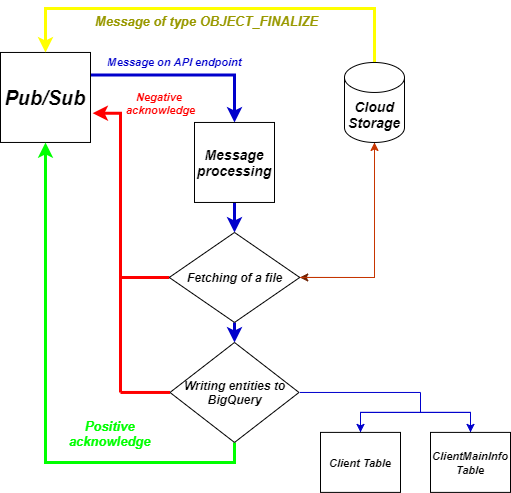

The diagram above was exported from draw.io. Its source (the exported page's mxGraphModel, read from the mxfile embedded in the PNG):
<mxGraphModel dx="1422" dy="762" grid="0" gridSize="10" guides="1" tooltips="1" connect="1" arrows="1" fold="1" page="1" pageScale="1" pageWidth="827" pageHeight="583" math="0" shadow="0">
  <root>
    <mxCell id="0" />
    <mxCell id="1" parent="0" />
    <mxCell id="GBIwhLpVPNLdSdsLzRYB-8" style="edgeStyle=orthogonalEdgeStyle;rounded=0;orthogonalLoop=1;jettySize=auto;html=1;exitX=1;exitY=0.25;exitDx=0;exitDy=0;entryX=0.5;entryY=0;entryDx=0;entryDy=0;strokeWidth=3;strokeColor=#0000CC;fontStyle=3" parent="1" source="GBIwhLpVPNLdSdsLzRYB-1" target="GBIwhLpVPNLdSdsLzRYB-6" edge="1">
      <mxGeometry relative="1" as="geometry" />
    </mxCell>
    <mxCell id="GBIwhLpVPNLdSdsLzRYB-12" value="&lt;span&gt;&lt;span&gt;&lt;font color=&quot;#0000cc&quot;&gt;Message on API endpoint&lt;/font&gt;&lt;/span&gt;&lt;/span&gt;" style="edgeLabel;html=1;align=center;verticalAlign=middle;resizable=0;points=[];fontColor=#FFFF00;fontStyle=3" parent="GBIwhLpVPNLdSdsLzRYB-8" vertex="1" connectable="0">
      <mxGeometry x="0.0736" y="1" relative="1" as="geometry">
        <mxPoint x="-19.14" y="-11.49" as="offset" />
      </mxGeometry>
    </mxCell>
    <mxCell id="GBIwhLpVPNLdSdsLzRYB-1" value="&lt;font style=&quot;font-size: 20px&quot;&gt;&lt;span&gt;&lt;span&gt;Pub/Sub&lt;/span&gt;&lt;/span&gt;&lt;/font&gt;" style="whiteSpace=wrap;html=1;aspect=fixed;fontStyle=3" parent="1" vertex="1">
      <mxGeometry x="46" y="79.95999999999998" width="90" height="90" as="geometry" />
    </mxCell>
    <mxCell id="aw8iOOtFZ8egvgebAe6_-1" style="edgeStyle=orthogonalEdgeStyle;rounded=0;orthogonalLoop=1;jettySize=auto;html=1;exitX=0.5;exitY=0;exitDx=0;exitDy=0;exitPerimeter=0;entryX=0.5;entryY=0;entryDx=0;entryDy=0;fontStyle=3;fillColor=#e3c800;strokeColor=#FFFF00;strokeWidth=3;" edge="1" parent="1" source="GBIwhLpVPNLdSdsLzRYB-5" target="GBIwhLpVPNLdSdsLzRYB-1">
      <mxGeometry relative="1" as="geometry">
        <Array as="points">
          <mxPoint x="420" y="35.959999999999994" />
          <mxPoint x="91" y="35.959999999999994" />
        </Array>
      </mxGeometry>
    </mxCell>
    <mxCell id="aw8iOOtFZ8egvgebAe6_-2" value="&lt;font style=&quot;font-size: 13px ; background-color: rgb(255 , 255 , 255)&quot; color=&quot;#999900&quot;&gt;Message of type OBJECT_FINALIZE&lt;/font&gt;" style="edgeLabel;html=1;align=center;verticalAlign=middle;resizable=0;points=[];fontStyle=3;labelBackgroundColor=#ffffff;" vertex="1" connectable="0" parent="aw8iOOtFZ8egvgebAe6_-1">
      <mxGeometry x="-0.4612" y="-2" relative="1" as="geometry">
        <mxPoint x="-107.11000000000001" y="14.969999999999999" as="offset" />
      </mxGeometry>
    </mxCell>
    <mxCell id="aw8iOOtFZ8egvgebAe6_-3" style="edgeStyle=orthogonalEdgeStyle;rounded=0;orthogonalLoop=1;jettySize=auto;html=1;exitX=0.5;exitY=1;exitDx=0;exitDy=0;exitPerimeter=0;entryX=1;entryY=0.5;entryDx=0;entryDy=0;fillColor=#a0522d;strokeColor=#6D1F00;" edge="1" parent="1" source="GBIwhLpVPNLdSdsLzRYB-5" target="GBIwhLpVPNLdSdsLzRYB-26">
      <mxGeometry relative="1" as="geometry" />
    </mxCell>
    <mxCell id="GBIwhLpVPNLdSdsLzRYB-5" value="&lt;font style=&quot;font-size: 14px&quot;&gt;&lt;span&gt;&lt;span&gt;Cloud Storage&lt;/span&gt;&lt;/span&gt;&lt;/font&gt;" style="shape=cylinder3;whiteSpace=wrap;html=1;boundedLbl=1;backgroundOutline=1;size=15;fontStyle=3" parent="1" vertex="1">
      <mxGeometry x="390" y="89.95999999999998" width="60" height="80" as="geometry" />
    </mxCell>
    <mxCell id="GBIwhLpVPNLdSdsLzRYB-36" style="edgeStyle=orthogonalEdgeStyle;rounded=0;orthogonalLoop=1;jettySize=auto;html=1;exitX=0.5;exitY=1;exitDx=0;exitDy=0;entryX=0.5;entryY=0;entryDx=0;entryDy=0;strokeColor=#0000CC;strokeWidth=3;fontColor=#FFFF00;fontStyle=3" parent="1" source="GBIwhLpVPNLdSdsLzRYB-6" target="GBIwhLpVPNLdSdsLzRYB-26" edge="1">
      <mxGeometry relative="1" as="geometry" />
    </mxCell>
    <mxCell id="GBIwhLpVPNLdSdsLzRYB-6" value="&lt;font size=&quot;1&quot;&gt;&lt;span style=&quot;font-size: 14px&quot;&gt;&lt;span&gt;Message processing&lt;/span&gt;&lt;/span&gt;&lt;/font&gt;" style="whiteSpace=wrap;html=1;aspect=fixed;fontStyle=3" parent="1" vertex="1">
      <mxGeometry x="240" y="149.95999999999998" width="80" height="80" as="geometry" />
    </mxCell>
    <mxCell id="GBIwhLpVPNLdSdsLzRYB-31" style="edgeStyle=orthogonalEdgeStyle;rounded=0;orthogonalLoop=1;jettySize=auto;html=1;exitX=0;exitY=0.5;exitDx=0;exitDy=0;fillColor=#fa6800;entryX=1.024;entryY=0.675;entryDx=0;entryDy=0;entryPerimeter=0;strokeColor=#FF0000;strokeWidth=3;fontStyle=3" parent="1" source="GBIwhLpVPNLdSdsLzRYB-26" target="GBIwhLpVPNLdSdsLzRYB-1" edge="1">
      <mxGeometry relative="1" as="geometry">
        <mxPoint x="156" y="139.95999999999998" as="targetPoint" />
        <Array as="points">
          <mxPoint x="166" y="304.96" />
          <mxPoint x="166" y="140.95999999999998" />
        </Array>
      </mxGeometry>
    </mxCell>
    <mxCell id="GBIwhLpVPNLdSdsLzRYB-32" value="&lt;font color=&quot;#ff0000&quot;&gt;Negative &lt;br&gt;acknowledge&lt;/font&gt;" style="edgeLabel;html=1;align=center;verticalAlign=middle;resizable=0;points=[];fontStyle=3" parent="GBIwhLpVPNLdSdsLzRYB-31" vertex="1" connectable="0">
      <mxGeometry x="-0.1663" relative="1" as="geometry">
        <mxPoint x="39.96999999999999" y="-123.14999999999998" as="offset" />
      </mxGeometry>
    </mxCell>
    <mxCell id="GBIwhLpVPNLdSdsLzRYB-42" style="edgeStyle=orthogonalEdgeStyle;rounded=0;orthogonalLoop=1;jettySize=auto;html=1;exitX=0.5;exitY=1;exitDx=0;exitDy=0;entryX=0.5;entryY=0;entryDx=0;entryDy=0;strokeColor=#0000CC;strokeWidth=3;fontColor=#FFFF00;fontStyle=3" parent="1" source="GBIwhLpVPNLdSdsLzRYB-26" target="GBIwhLpVPNLdSdsLzRYB-41" edge="1">
      <mxGeometry relative="1" as="geometry" />
    </mxCell>
    <mxCell id="aw8iOOtFZ8egvgebAe6_-4" style="edgeStyle=orthogonalEdgeStyle;rounded=0;orthogonalLoop=1;jettySize=auto;html=1;exitX=1;exitY=0.5;exitDx=0;exitDy=0;entryX=0.5;entryY=1;entryDx=0;entryDy=0;entryPerimeter=0;fillColor=#fa6800;strokeColor=#C73500;" edge="1" parent="1" source="GBIwhLpVPNLdSdsLzRYB-26" target="GBIwhLpVPNLdSdsLzRYB-5">
      <mxGeometry relative="1" as="geometry" />
    </mxCell>
    <mxCell id="GBIwhLpVPNLdSdsLzRYB-26" value="&lt;font size=&quot;1&quot;&gt;&lt;span style=&quot;font-size: 12px&quot;&gt;&lt;span&gt;Fetching of a file&lt;/span&gt;&lt;/span&gt;&lt;/font&gt;" style="rhombus;whiteSpace=wrap;html=1;fontStyle=3" parent="1" vertex="1">
      <mxGeometry x="214.75" y="259.96" width="130.5" height="90" as="geometry" />
    </mxCell>
    <mxCell id="GBIwhLpVPNLdSdsLzRYB-53" style="edgeStyle=orthogonalEdgeStyle;rounded=0;orthogonalLoop=1;jettySize=auto;html=1;exitX=0.5;exitY=1;exitDx=0;exitDy=0;entryX=0.5;entryY=1;entryDx=0;entryDy=0;strokeWidth=3;fontColor=#FFFF00;strokeColor=#00FF00;fontStyle=3" parent="1" source="GBIwhLpVPNLdSdsLzRYB-41" target="GBIwhLpVPNLdSdsLzRYB-1" edge="1">
      <mxGeometry relative="1" as="geometry" />
    </mxCell>
    <mxCell id="GBIwhLpVPNLdSdsLzRYB-54" value="&lt;font color=&quot;#00ff00&quot; style=&quot;font-size: 13px&quot;&gt;&lt;span&gt;&lt;span&gt;Positive &lt;br&gt;acknowledge&amp;nbsp;&lt;/span&gt;&lt;/span&gt;&lt;/font&gt;" style="edgeLabel;html=1;align=center;verticalAlign=middle;resizable=0;points=[];fontColor=#FFFF00;fontStyle=3" parent="GBIwhLpVPNLdSdsLzRYB-53" vertex="1" connectable="0">
      <mxGeometry x="0.6528" y="-1" relative="1" as="geometry">
        <mxPoint x="64" y="198" as="offset" />
      </mxGeometry>
    </mxCell>
    <mxCell id="GBIwhLpVPNLdSdsLzRYB-41" value="&lt;font color=&quot;#000000&quot;&gt;&lt;span&gt;&lt;span&gt;Writing entities to BigQuery&lt;/span&gt;&lt;/span&gt;&lt;/font&gt;" style="rhombus;whiteSpace=wrap;html=1;fontColor=#FFFF00;fontStyle=3" parent="1" vertex="1">
      <mxGeometry x="215.5" y="369.96" width="129" height="100" as="geometry" />
    </mxCell>
    <mxCell id="GBIwhLpVPNLdSdsLzRYB-45" style="edgeStyle=orthogonalEdgeStyle;rounded=0;orthogonalLoop=1;jettySize=auto;html=1;exitX=0.5;exitY=0;exitDx=0;exitDy=0;entryX=0.5;entryY=0;entryDx=0;entryDy=0;strokeColor=#0000CC;strokeWidth=1;fontColor=#FFFF00;fontStyle=3" parent="1" source="GBIwhLpVPNLdSdsLzRYB-43" target="GBIwhLpVPNLdSdsLzRYB-44" edge="1">
      <mxGeometry relative="1" as="geometry" />
    </mxCell>
    <mxCell id="GBIwhLpVPNLdSdsLzRYB-43" value="&lt;font color=&quot;#000000&quot; size=&quot;1&quot;&gt;&lt;span&gt;&lt;span style=&quot;font-size: 11px&quot;&gt;Client Table&lt;/span&gt;&lt;/span&gt;&lt;/font&gt;" style="rounded=0;whiteSpace=wrap;html=1;fontColor=#FFFF00;fontStyle=3" parent="1" vertex="1">
      <mxGeometry x="366" y="459.90000000000003" width="80" height="60" as="geometry" />
    </mxCell>
    <mxCell id="GBIwhLpVPNLdSdsLzRYB-46" style="edgeStyle=orthogonalEdgeStyle;rounded=0;orthogonalLoop=1;jettySize=auto;html=1;exitX=0.5;exitY=0;exitDx=0;exitDy=0;entryX=0.5;entryY=0;entryDx=0;entryDy=0;strokeColor=#0000CC;strokeWidth=1;fontColor=#FFFF00;fontStyle=3" parent="1" source="GBIwhLpVPNLdSdsLzRYB-44" target="GBIwhLpVPNLdSdsLzRYB-43" edge="1">
      <mxGeometry relative="1" as="geometry" />
    </mxCell>
    <mxCell id="GBIwhLpVPNLdSdsLzRYB-44" value="&lt;font color=&quot;#000000&quot;&gt;&lt;span&gt;&lt;span&gt;&lt;font style=&quot;font-size: 11px&quot;&gt;ClientMainInfo Table&lt;/font&gt;&lt;/span&gt;&lt;/span&gt;&lt;br&gt;&lt;/font&gt;" style="rounded=0;whiteSpace=wrap;html=1;fontColor=#FFFF00;fontStyle=3" parent="1" vertex="1">
      <mxGeometry x="476" y="459.90000000000003" width="80" height="60" as="geometry" />
    </mxCell>
    <mxCell id="GBIwhLpVPNLdSdsLzRYB-48" value="" style="endArrow=none;html=1;strokeColor=#0000CC;strokeWidth=1;fontColor=#FFFF00;fontStyle=3" parent="1" edge="1">
      <mxGeometry width="50" height="50" relative="1" as="geometry">
        <mxPoint x="345.25" y="419.96" as="sourcePoint" />
        <mxPoint x="466" y="419.96" as="targetPoint" />
      </mxGeometry>
    </mxCell>
    <mxCell id="GBIwhLpVPNLdSdsLzRYB-49" value="" style="endArrow=none;html=1;strokeColor=#0000CC;strokeWidth=1;fontColor=#FFFF00;fontStyle=3" parent="1" edge="1">
      <mxGeometry width="50" height="50" relative="1" as="geometry">
        <mxPoint x="466" y="439.96" as="sourcePoint" />
        <mxPoint x="466" y="419.96" as="targetPoint" />
      </mxGeometry>
    </mxCell>
    <mxCell id="GBIwhLpVPNLdSdsLzRYB-51" value="" style="endArrow=none;html=1;strokeWidth=3;fontColor=#FFFF00;entryX=0;entryY=0.5;entryDx=0;entryDy=0;fillColor=#fa6800;strokeColor=#FF0000;fontStyle=3" parent="1" target="GBIwhLpVPNLdSdsLzRYB-41" edge="1">
      <mxGeometry width="50" height="50" relative="1" as="geometry">
        <mxPoint x="166" y="419.96" as="sourcePoint" />
        <mxPoint x="196" y="399.96" as="targetPoint" />
      </mxGeometry>
    </mxCell>
    <mxCell id="GBIwhLpVPNLdSdsLzRYB-52" value="" style="endArrow=none;html=1;strokeColor=#FF0000;strokeWidth=3;fontColor=#FFFF00;fontStyle=3" parent="1" edge="1">
      <mxGeometry width="50" height="50" relative="1" as="geometry">
        <mxPoint x="166" y="419.96" as="sourcePoint" />
        <mxPoint x="166" y="299.96" as="targetPoint" />
      </mxGeometry>
    </mxCell>
  </root>
</mxGraphModel>